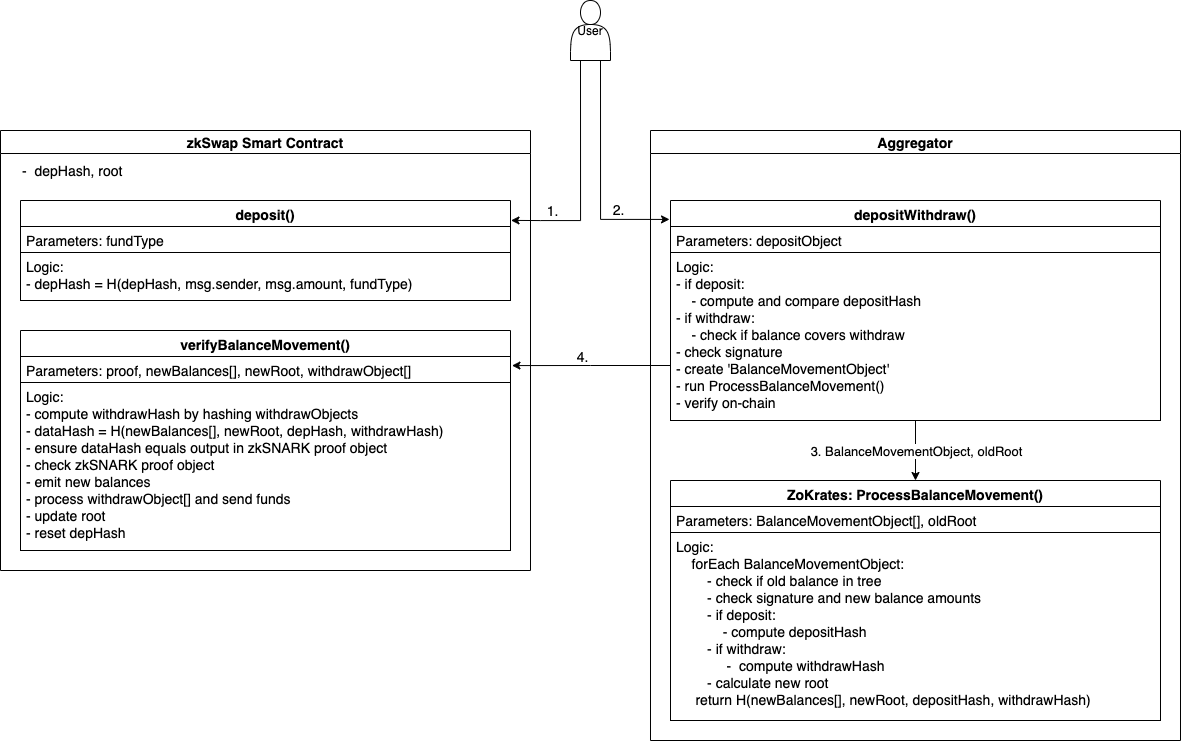

The diagram above was exported from draw.io. Its source (the exported page's mxGraphModel, read from the mxfile embedded in the PNG):
<mxGraphModel dx="1395" dy="967" grid="1" gridSize="10" guides="1" tooltips="1" connect="1" arrows="1" fold="1" page="1" pageScale="1" pageWidth="827" pageHeight="1169" math="0" shadow="0">
  <root>
    <mxCell id="0" />
    <mxCell id="1" parent="0" />
    <mxCell id="zVfOpV8J9ltzEHyOe4gA-2" value="zkSwap Smart Contract" style="swimlane;fontSize=14;" parent="1" vertex="1">
      <mxGeometry x="190" y="160" width="530" height="440" as="geometry" />
    </mxCell>
    <mxCell id="zVfOpV8J9ltzEHyOe4gA-3" value="&lt;font style=&quot;font-size: 14px&quot;&gt;-&amp;nbsp; depHash, root&lt;/font&gt;" style="text;html=1;align=left;verticalAlign=middle;resizable=0;points=[];autosize=1;" parent="zVfOpV8J9ltzEHyOe4gA-2" vertex="1">
      <mxGeometry x="20" y="30" width="120" height="20" as="geometry" />
    </mxCell>
    <mxCell id="SBf70-BXHytrhYfQNOEu-1" value="deposit()" style="swimlane;fontStyle=1;align=center;verticalAlign=top;childLayout=stackLayout;horizontal=1;startSize=26;horizontalStack=0;resizeParent=1;resizeParentMax=0;resizeLast=0;collapsible=1;marginBottom=0;fontSize=14;" parent="zVfOpV8J9ltzEHyOe4gA-2" vertex="1">
      <mxGeometry x="20" y="70" width="490" height="100" as="geometry" />
    </mxCell>
    <mxCell id="SBf70-BXHytrhYfQNOEu-2" value="Parameters: fundType" style="text;align=left;verticalAlign=top;spacingLeft=4;spacingRight=4;overflow=hidden;rotatable=0;points=[[0,0.5],[1,0.5]];portConstraint=eastwest;fillColor=#ffffff;strokeColor=#000000;fontSize=14;" parent="SBf70-BXHytrhYfQNOEu-1" vertex="1">
      <mxGeometry y="26" width="490" height="26" as="geometry" />
    </mxCell>
    <mxCell id="SBf70-BXHytrhYfQNOEu-4" value="Logic:&#10;- depHash = H(depHash, msg.sender, msg.amount, fundType)&#10;" style="text;align=left;verticalAlign=top;spacingLeft=4;spacingRight=4;overflow=hidden;rotatable=0;points=[[0,0.5],[1,0.5]];portConstraint=eastwest;fillColor=#ffffff;strokeColor=#000000;fontSize=14;" parent="SBf70-BXHytrhYfQNOEu-1" vertex="1">
      <mxGeometry y="52" width="490" height="48" as="geometry" />
    </mxCell>
    <mxCell id="5lDxCY36XuxZvJp_6XvL-1" value="verifyBalanceMovement()" style="swimlane;fontStyle=1;align=center;verticalAlign=top;childLayout=stackLayout;horizontal=1;startSize=26;horizontalStack=0;resizeParent=1;resizeParentMax=0;resizeLast=0;collapsible=1;marginBottom=0;fontSize=14;" parent="zVfOpV8J9ltzEHyOe4gA-2" vertex="1">
      <mxGeometry x="20" y="200" width="490" height="220" as="geometry" />
    </mxCell>
    <mxCell id="5lDxCY36XuxZvJp_6XvL-2" value="Parameters: proof, newBalances[], newRoot, withdrawObject[]" style="text;align=left;verticalAlign=top;spacingLeft=4;spacingRight=4;overflow=hidden;rotatable=0;points=[[0,0.5],[1,0.5]];portConstraint=eastwest;fillColor=#ffffff;strokeColor=#000000;fontSize=14;" parent="5lDxCY36XuxZvJp_6XvL-1" vertex="1">
      <mxGeometry y="26" width="490" height="26" as="geometry" />
    </mxCell>
    <mxCell id="5lDxCY36XuxZvJp_6XvL-3" value="Logic:&#10;- compute withdrawHash by hashing withdrawObjects&#10;- dataHash = H(newBalances[], newRoot, depHash, withdrawHash)&#10;- ensure dataHash equals output in zkSNARK proof object&#10;- check zkSNARK proof object&#10;- emit new balances&#10;- process withdrawObject[] and send funds&#10;- update root&#10;- reset depHash&#10;&#10;&#10;" style="text;align=left;verticalAlign=top;spacingLeft=4;spacingRight=4;overflow=hidden;rotatable=0;points=[[0,0.5],[1,0.5]];portConstraint=eastwest;fillColor=#ffffff;strokeColor=#000000;fontSize=14;" parent="5lDxCY36XuxZvJp_6XvL-1" vertex="1">
      <mxGeometry y="52" width="490" height="168" as="geometry" />
    </mxCell>
    <mxCell id="5lDxCY36XuxZvJp_6XvL-18" style="edgeStyle=orthogonalEdgeStyle;rounded=0;orthogonalLoop=1;jettySize=auto;html=1;exitX=0.25;exitY=1;exitDx=0;exitDy=0;entryX=1.001;entryY=0.199;entryDx=0;entryDy=0;entryPerimeter=0;" parent="1" source="5lDxCY36XuxZvJp_6XvL-4" target="SBf70-BXHytrhYfQNOEu-1" edge="1">
      <mxGeometry relative="1" as="geometry">
        <mxPoint x="710" y="250" as="targetPoint" />
        <Array as="points">
          <mxPoint x="770" y="250" />
          <mxPoint x="730" y="250" />
        </Array>
      </mxGeometry>
    </mxCell>
    <mxCell id="n9bvDcdkPANwOMSGDEha-3" value="1." style="edgeLabel;html=1;align=center;verticalAlign=middle;resizable=0;points=[];fontSize=14;" vertex="1" connectable="0" parent="5lDxCY36XuxZvJp_6XvL-18">
      <mxGeometry x="0.6431" y="-1" relative="1" as="geometry">
        <mxPoint y="-10.06" as="offset" />
      </mxGeometry>
    </mxCell>
    <mxCell id="n9bvDcdkPANwOMSGDEha-1" style="edgeStyle=orthogonalEdgeStyle;rounded=0;orthogonalLoop=1;jettySize=auto;html=1;exitX=0.75;exitY=1;exitDx=0;exitDy=0;entryX=-0.002;entryY=0.086;entryDx=0;entryDy=0;entryPerimeter=0;fontSize=14;" edge="1" parent="1" source="5lDxCY36XuxZvJp_6XvL-4" target="5lDxCY36XuxZvJp_6XvL-9">
      <mxGeometry relative="1" as="geometry" />
    </mxCell>
    <mxCell id="n9bvDcdkPANwOMSGDEha-4" value="2." style="edgeLabel;html=1;align=center;verticalAlign=middle;resizable=0;points=[];fontSize=14;" vertex="1" connectable="0" parent="n9bvDcdkPANwOMSGDEha-1">
      <mxGeometry x="0.5465" y="-1" relative="1" as="geometry">
        <mxPoint y="-11.89" as="offset" />
      </mxGeometry>
    </mxCell>
    <mxCell id="5lDxCY36XuxZvJp_6XvL-4" value="User" style="shape=actor;whiteSpace=wrap;html=1;" parent="1" vertex="1">
      <mxGeometry x="760" y="30" width="40" height="60" as="geometry" />
    </mxCell>
    <mxCell id="5lDxCY36XuxZvJp_6XvL-7" value="Aggregator" style="swimlane;fontSize=14;" parent="1" vertex="1">
      <mxGeometry x="840" y="160" width="530" height="610" as="geometry" />
    </mxCell>
    <mxCell id="5lDxCY36XuxZvJp_6XvL-15" style="edgeStyle=orthogonalEdgeStyle;rounded=0;orthogonalLoop=1;jettySize=auto;html=1;exitX=0.5;exitY=1;exitDx=0;exitDy=0;" parent="5lDxCY36XuxZvJp_6XvL-7" source="5lDxCY36XuxZvJp_6XvL-9" target="5lDxCY36XuxZvJp_6XvL-12" edge="1">
      <mxGeometry relative="1" as="geometry" />
    </mxCell>
    <mxCell id="5lDxCY36XuxZvJp_6XvL-16" value="&lt;font style=&quot;font-size: 13px&quot;&gt;3. BalanceMovementObject, oldRoot&lt;/font&gt;" style="edgeLabel;html=1;align=center;verticalAlign=middle;resizable=0;points=[];" parent="5lDxCY36XuxZvJp_6XvL-15" vertex="1" connectable="0">
      <mxGeometry x="-0.2286" y="-1" relative="1" as="geometry">
        <mxPoint x="1" y="6.47" as="offset" />
      </mxGeometry>
    </mxCell>
    <mxCell id="5lDxCY36XuxZvJp_6XvL-9" value="depositWithdraw()" style="swimlane;fontStyle=1;align=center;verticalAlign=top;childLayout=stackLayout;horizontal=1;startSize=26;horizontalStack=0;resizeParent=1;resizeParentMax=0;resizeLast=0;collapsible=1;marginBottom=0;fontSize=14;" parent="5lDxCY36XuxZvJp_6XvL-7" vertex="1">
      <mxGeometry x="20" y="70" width="490" height="220" as="geometry" />
    </mxCell>
    <mxCell id="5lDxCY36XuxZvJp_6XvL-10" value="Parameters: depositObject" style="text;align=left;verticalAlign=top;spacingLeft=4;spacingRight=4;overflow=hidden;rotatable=0;points=[[0,0.5],[1,0.5]];portConstraint=eastwest;fillColor=#ffffff;strokeColor=#000000;fontSize=14;" parent="5lDxCY36XuxZvJp_6XvL-9" vertex="1">
      <mxGeometry y="26" width="490" height="26" as="geometry" />
    </mxCell>
    <mxCell id="5lDxCY36XuxZvJp_6XvL-11" value="Logic:&#10;- if deposit:&#10;    - compute and compare depositHash&#10;- if withdraw:&#10;    - check if balance covers withdraw&#10;- check signature&#10;- create 'BalanceMovementObject'&#10;- run ProcessBalanceMovement()&#10;- verify on-chain" style="text;align=left;verticalAlign=top;spacingLeft=4;spacingRight=4;overflow=hidden;rotatable=0;points=[[0,0.5],[1,0.5]];portConstraint=eastwest;fillColor=#ffffff;strokeColor=#000000;fontStyle=0;fontSize=14;" parent="5lDxCY36XuxZvJp_6XvL-9" vertex="1">
      <mxGeometry y="52" width="490" height="168" as="geometry" />
    </mxCell>
    <mxCell id="5lDxCY36XuxZvJp_6XvL-12" value="ZoKrates: ProcessBalanceMovement()" style="swimlane;fontStyle=1;align=center;verticalAlign=top;childLayout=stackLayout;horizontal=1;startSize=26;horizontalStack=0;resizeParent=1;resizeParentMax=0;resizeLast=0;collapsible=1;marginBottom=0;fontSize=14;" parent="5lDxCY36XuxZvJp_6XvL-7" vertex="1">
      <mxGeometry x="20" y="350" width="490" height="240" as="geometry" />
    </mxCell>
    <mxCell id="5lDxCY36XuxZvJp_6XvL-13" value="Parameters: BalanceMovementObject[], oldRoot" style="text;align=left;verticalAlign=top;spacingLeft=4;spacingRight=4;overflow=hidden;rotatable=0;points=[[0,0.5],[1,0.5]];portConstraint=eastwest;fillColor=#ffffff;strokeColor=#000000;fontSize=14;" parent="5lDxCY36XuxZvJp_6XvL-12" vertex="1">
      <mxGeometry y="26" width="490" height="26" as="geometry" />
    </mxCell>
    <mxCell id="5lDxCY36XuxZvJp_6XvL-14" value="Logic:&#10;    forEach BalanceMovementObject:&#10;        - check if old balance in tree&#10;        - check signature and new balance amounts&#10;        - if deposit:&#10;            - compute depositHash&#10;        - if withdraw:&#10;             -  compute withdrawHash&#10;        - calculate new root&#10;     return H(newBalances[], newRoot, depositHash, withdrawHash)&#10;&#10;" style="text;align=left;verticalAlign=top;spacingLeft=4;spacingRight=4;overflow=hidden;rotatable=0;points=[[0,0.5],[1,0.5]];portConstraint=eastwest;fillColor=#ffffff;strokeColor=#000000;fontStyle=0;fontSize=14;" parent="5lDxCY36XuxZvJp_6XvL-12" vertex="1">
      <mxGeometry y="52" width="490" height="188" as="geometry" />
    </mxCell>
    <mxCell id="n9bvDcdkPANwOMSGDEha-2" style="edgeStyle=orthogonalEdgeStyle;rounded=0;orthogonalLoop=1;jettySize=auto;html=1;exitX=0;exitY=0.75;exitDx=0;exitDy=0;fontSize=14;entryX=1.003;entryY=0.349;entryDx=0;entryDy=0;entryPerimeter=0;" edge="1" parent="1" source="5lDxCY36XuxZvJp_6XvL-9" target="5lDxCY36XuxZvJp_6XvL-2">
      <mxGeometry relative="1" as="geometry">
        <mxPoint x="730" y="395" as="targetPoint" />
      </mxGeometry>
    </mxCell>
    <mxCell id="n9bvDcdkPANwOMSGDEha-6" value="4." style="edgeLabel;html=1;align=center;verticalAlign=middle;resizable=0;points=[];fontSize=14;" vertex="1" connectable="0" parent="n9bvDcdkPANwOMSGDEha-2">
      <mxGeometry x="0.1334" y="4" relative="1" as="geometry">
        <mxPoint y="-14.149999999999999" as="offset" />
      </mxGeometry>
    </mxCell>
  </root>
</mxGraphModel>